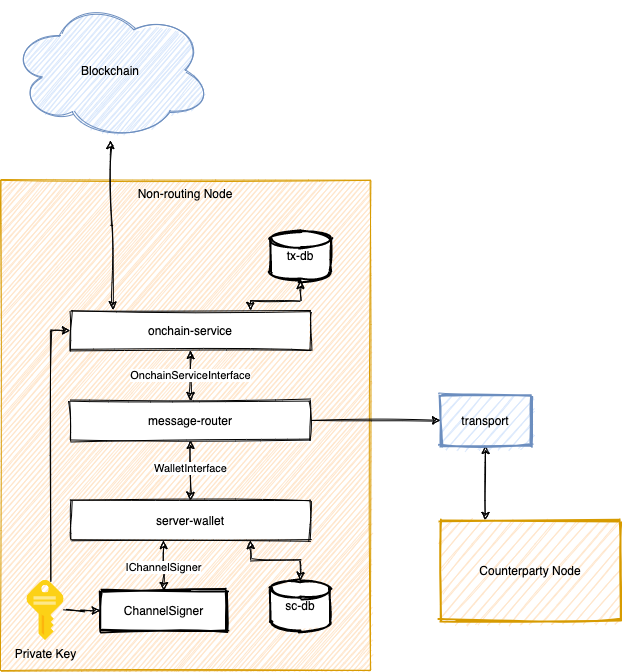

The diagram above was exported from draw.io. Its source (the exported page's mxGraphModel, read from the mxfile embedded in the PNG):
<mxGraphModel dx="978" dy="896" grid="1" gridSize="10" guides="1" tooltips="1" connect="1" arrows="1" fold="1" page="1" pageScale="1" pageWidth="850" pageHeight="1100" math="0" shadow="0">
  <root>
    <mxCell id="0" />
    <mxCell id="1" parent="0" />
    <mxCell id="PpU251qFNTNSLXn_ZsfY-49" value="Non-routing Node" style="rounded=0;whiteSpace=wrap;html=1;labelBackgroundColor=none;sketch=1;align=center;fillColor=#ffe6cc;strokeColor=#d79b00;verticalAlign=top;" vertex="1" parent="1">
      <mxGeometry x="40" y="510" width="370" height="490" as="geometry" />
    </mxCell>
    <mxCell id="PpU251qFNTNSLXn_ZsfY-70" style="edgeStyle=orthogonalEdgeStyle;rounded=0;sketch=1;orthogonalLoop=1;jettySize=auto;html=1;exitX=0.75;exitY=1;exitDx=0;exitDy=0;startArrow=classic;startFill=1;" edge="1" parent="1" source="PpU251qFNTNSLXn_ZsfY-50" target="PpU251qFNTNSLXn_ZsfY-69">
      <mxGeometry relative="1" as="geometry" />
    </mxCell>
    <mxCell id="PpU251qFNTNSLXn_ZsfY-50" value="server-wallet" style="rounded=0;whiteSpace=wrap;html=1;labelBackgroundColor=none;sketch=1;align=center;verticalAlign=middle;" vertex="1" parent="1">
      <mxGeometry x="110" y="830" width="240" height="40" as="geometry" />
    </mxCell>
    <mxCell id="PpU251qFNTNSLXn_ZsfY-74" style="edgeStyle=orthogonalEdgeStyle;rounded=0;sketch=1;orthogonalLoop=1;jettySize=auto;html=1;entryX=0.177;entryY=-0.018;entryDx=0;entryDy=0;startArrow=classic;startFill=1;entryPerimeter=0;" edge="1" parent="1" source="PpU251qFNTNSLXn_ZsfY-51" target="PpU251qFNTNSLXn_ZsfY-63">
      <mxGeometry relative="1" as="geometry" />
    </mxCell>
    <mxCell id="PpU251qFNTNSLXn_ZsfY-51" value="Blockchain" style="ellipse;shape=cloud;whiteSpace=wrap;html=1;labelBackgroundColor=none;sketch=1;align=center;fillColor=#dae8fc;strokeColor=#6c8ebf;" vertex="1" parent="1">
      <mxGeometry x="50" y="330" width="200" height="140" as="geometry" />
    </mxCell>
    <mxCell id="PpU251qFNTNSLXn_ZsfY-57" style="edgeStyle=orthogonalEdgeStyle;rounded=0;sketch=1;orthogonalLoop=1;jettySize=auto;html=1;entryX=0;entryY=0.5;entryDx=0;entryDy=0;" edge="1" parent="1" source="PpU251qFNTNSLXn_ZsfY-55" target="PpU251qFNTNSLXn_ZsfY-56">
      <mxGeometry relative="1" as="geometry" />
    </mxCell>
    <mxCell id="PpU251qFNTNSLXn_ZsfY-66" style="edgeStyle=orthogonalEdgeStyle;rounded=0;sketch=1;orthogonalLoop=1;jettySize=auto;html=1;entryX=0;entryY=0.5;entryDx=0;entryDy=0;startArrow=none;startFill=0;" edge="1" parent="1" source="PpU251qFNTNSLXn_ZsfY-55" target="PpU251qFNTNSLXn_ZsfY-63">
      <mxGeometry relative="1" as="geometry">
        <Array as="points">
          <mxPoint x="90" y="660" />
        </Array>
      </mxGeometry>
    </mxCell>
    <mxCell id="PpU251qFNTNSLXn_ZsfY-55" value="Private Key" style="aspect=fixed;html=1;points=[];align=center;image;fontSize=12;image=img/lib/mscae/Key.svg;labelBackgroundColor=none;sketch=1;strokeColor=#000000;strokeWidth=2;fillColor=#ffffff;gradientColor=#ffffff;" vertex="1" parent="1">
      <mxGeometry x="66.5" y="910" width="37.2" height="60" as="geometry" />
    </mxCell>
    <mxCell id="PpU251qFNTNSLXn_ZsfY-67" style="edgeStyle=orthogonalEdgeStyle;rounded=0;sketch=1;orthogonalLoop=1;jettySize=auto;html=1;exitX=0.5;exitY=0;exitDx=0;exitDy=0;entryX=0.388;entryY=1;entryDx=0;entryDy=0;entryPerimeter=0;startArrow=classic;startFill=1;" edge="1" parent="1" source="PpU251qFNTNSLXn_ZsfY-56" target="PpU251qFNTNSLXn_ZsfY-50">
      <mxGeometry relative="1" as="geometry" />
    </mxCell>
    <mxCell id="PpU251qFNTNSLXn_ZsfY-68" value="IChannelSigner" style="edgeLabel;html=1;align=center;verticalAlign=middle;resizable=0;points=[];" vertex="1" connectable="0" parent="PpU251qFNTNSLXn_ZsfY-67">
      <mxGeometry x="0.0023" y="1" relative="1" as="geometry">
        <mxPoint x="-1" as="offset" />
      </mxGeometry>
    </mxCell>
    <mxCell id="PpU251qFNTNSLXn_ZsfY-56" value="ChannelSigner" style="rounded=0;whiteSpace=wrap;html=1;labelBackgroundColor=none;sketch=1;strokeColor=#000000;strokeWidth=2;fillColor=#ffffff;gradientColor=#ffffff;align=center;" vertex="1" parent="1">
      <mxGeometry x="140" y="920" width="127" height="40" as="geometry" />
    </mxCell>
    <mxCell id="PpU251qFNTNSLXn_ZsfY-61" style="edgeStyle=orthogonalEdgeStyle;rounded=0;sketch=1;orthogonalLoop=1;jettySize=auto;html=1;exitX=0.5;exitY=1;exitDx=0;exitDy=0;entryX=0.5;entryY=0;entryDx=0;entryDy=0;startArrow=classic;startFill=1;" edge="1" parent="1" source="PpU251qFNTNSLXn_ZsfY-60" target="PpU251qFNTNSLXn_ZsfY-50">
      <mxGeometry relative="1" as="geometry" />
    </mxCell>
    <mxCell id="PpU251qFNTNSLXn_ZsfY-62" value="WalletInterface" style="edgeLabel;html=1;align=center;verticalAlign=middle;resizable=0;points=[];" vertex="1" connectable="0" parent="PpU251qFNTNSLXn_ZsfY-61">
      <mxGeometry x="-0.0871" y="-1" relative="1" as="geometry">
        <mxPoint as="offset" />
      </mxGeometry>
    </mxCell>
    <mxCell id="PpU251qFNTNSLXn_ZsfY-65" value="OnchainServiceInterface" style="edgeStyle=orthogonalEdgeStyle;rounded=0;sketch=1;orthogonalLoop=1;jettySize=auto;html=1;exitX=0.5;exitY=0;exitDx=0;exitDy=0;entryX=0.5;entryY=1;entryDx=0;entryDy=0;startArrow=classic;startFill=1;" edge="1" parent="1" source="PpU251qFNTNSLXn_ZsfY-60" target="PpU251qFNTNSLXn_ZsfY-63">
      <mxGeometry relative="1" as="geometry" />
    </mxCell>
    <mxCell id="PpU251qFNTNSLXn_ZsfY-76" style="edgeStyle=orthogonalEdgeStyle;rounded=0;sketch=1;orthogonalLoop=1;jettySize=auto;html=1;exitX=1;exitY=0.5;exitDx=0;exitDy=0;entryX=0;entryY=0.5;entryDx=0;entryDy=0;startArrow=none;startFill=0;" edge="1" parent="1" source="PpU251qFNTNSLXn_ZsfY-60" target="PpU251qFNTNSLXn_ZsfY-75">
      <mxGeometry relative="1" as="geometry" />
    </mxCell>
    <mxCell id="PpU251qFNTNSLXn_ZsfY-60" value="message-router" style="rounded=0;whiteSpace=wrap;html=1;labelBackgroundColor=none;sketch=1;align=center;verticalAlign=middle;" vertex="1" parent="1">
      <mxGeometry x="110" y="730" width="240" height="40" as="geometry" />
    </mxCell>
    <mxCell id="PpU251qFNTNSLXn_ZsfY-63" value="onchain-service" style="rounded=0;whiteSpace=wrap;html=1;labelBackgroundColor=none;sketch=1;align=center;verticalAlign=middle;" vertex="1" parent="1">
      <mxGeometry x="110" y="640" width="240" height="40" as="geometry" />
    </mxCell>
    <mxCell id="PpU251qFNTNSLXn_ZsfY-69" value="sc-db" style="shape=cylinder2;whiteSpace=wrap;html=1;boundedLbl=1;backgroundOutline=1;size=8.705882352941217;labelBackgroundColor=none;sketch=1;strokeColor=#000000;strokeWidth=2;fillColor=#ffffff;gradientColor=#ffffff;align=center;verticalAlign=middle;" vertex="1" parent="1">
      <mxGeometry x="310" y="910" width="60" height="50" as="geometry" />
    </mxCell>
    <mxCell id="PpU251qFNTNSLXn_ZsfY-72" style="edgeStyle=orthogonalEdgeStyle;rounded=0;sketch=1;orthogonalLoop=1;jettySize=auto;html=1;entryX=0.75;entryY=0;entryDx=0;entryDy=0;startArrow=classic;startFill=1;" edge="1" parent="1" source="PpU251qFNTNSLXn_ZsfY-71" target="PpU251qFNTNSLXn_ZsfY-63">
      <mxGeometry relative="1" as="geometry" />
    </mxCell>
    <mxCell id="PpU251qFNTNSLXn_ZsfY-71" value="tx-db" style="shape=cylinder2;whiteSpace=wrap;html=1;boundedLbl=1;backgroundOutline=1;size=8.705882352941217;labelBackgroundColor=none;sketch=1;strokeColor=#000000;strokeWidth=2;fillColor=#ffffff;gradientColor=#ffffff;align=center;verticalAlign=middle;" vertex="1" parent="1">
      <mxGeometry x="310" y="560" width="60" height="50" as="geometry" />
    </mxCell>
    <mxCell id="PpU251qFNTNSLXn_ZsfY-78" style="edgeStyle=orthogonalEdgeStyle;rounded=0;sketch=1;orthogonalLoop=1;jettySize=auto;html=1;exitX=0.5;exitY=1;exitDx=0;exitDy=0;entryX=0.25;entryY=0;entryDx=0;entryDy=0;startArrow=classic;startFill=1;" edge="1" parent="1" source="PpU251qFNTNSLXn_ZsfY-75" target="PpU251qFNTNSLXn_ZsfY-77">
      <mxGeometry relative="1" as="geometry" />
    </mxCell>
    <mxCell id="PpU251qFNTNSLXn_ZsfY-75" value="transport" style="rounded=0;whiteSpace=wrap;html=1;labelBackgroundColor=none;sketch=1;strokeColor=#6c8ebf;strokeWidth=2;fillColor=#dae8fc;align=center;" vertex="1" parent="1">
      <mxGeometry x="480" y="725" width="90" height="50" as="geometry" />
    </mxCell>
    <mxCell id="PpU251qFNTNSLXn_ZsfY-77" value="Counterparty Node" style="rounded=0;whiteSpace=wrap;html=1;labelBackgroundColor=none;sketch=1;strokeColor=#d79b00;strokeWidth=2;fillColor=#ffe6cc;align=center;" vertex="1" parent="1">
      <mxGeometry x="480" y="850" width="180" height="100" as="geometry" />
    </mxCell>
  </root>
</mxGraphModel>